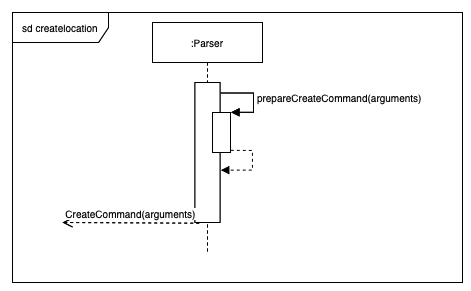

The diagram above was exported from draw.io. Its source (the exported page's mxGraphModel, read from the mxfile embedded in the PNG):
<mxGraphModel dx="1963" dy="1852" grid="1" gridSize="10" guides="1" tooltips="1" connect="1" arrows="1" fold="1" page="1" pageScale="1" pageWidth="850" pageHeight="1100" math="0" shadow="0">
  <root>
    <mxCell id="0" />
    <mxCell id="1" parent="0" />
    <mxCell id="2" value="" style="group" vertex="1" connectable="0" parent="1">
      <mxGeometry x="880" y="51" width="450" height="270" as="geometry" />
    </mxCell>
    <mxCell id="3" value="sd createlocation" style="shape=umlFrame;whiteSpace=wrap;html=1;shadow=0;labelBackgroundColor=none;sketch=0;fillColor=#ffffff;fontSize=10;fontColor=#000000;width=96;height=30;" vertex="1" parent="2">
      <mxGeometry width="450" height="270" as="geometry" />
    </mxCell>
    <mxCell id="4" value=":Parser" style="shape=umlLifeline;perimeter=lifelinePerimeter;whiteSpace=wrap;html=1;container=1;collapsible=0;recursiveResize=0;outlineConnect=0;shadow=0;labelBackgroundColor=none;sketch=0;fillColor=#ffffff;fontSize=10;fontColor=#000000;" vertex="1" parent="2">
      <mxGeometry x="140" y="10" width="110" height="230" as="geometry" />
    </mxCell>
    <mxCell id="5" value="" style="html=1;points=[];perimeter=orthogonalPerimeter;shadow=0;labelBackgroundColor=none;sketch=0;fillColor=#ffffff;fontSize=10;fontColor=#000000;" vertex="1" parent="4">
      <mxGeometry x="42.5" y="60" width="25" height="140" as="geometry" />
    </mxCell>
    <mxCell id="6" value="" style="html=1;points=[];perimeter=orthogonalPerimeter;shadow=0;labelBackgroundColor=none;sketch=0;fillColor=#ffffff;fontSize=10;fontColor=#000000;" vertex="1" parent="4">
      <mxGeometry x="60" y="90" width="18" height="40" as="geometry" />
    </mxCell>
    <mxCell id="7" value="prepareCreateCommand(arguments)" style="edgeStyle=orthogonalEdgeStyle;html=1;align=left;spacingLeft=2;endArrow=block;rounded=0;entryX=1.027;entryY=-0.005;fontSize=10;fontColor=#000000;exitX=1.014;exitY=0.075;exitDx=0;exitDy=0;exitPerimeter=0;entryDx=0;entryDy=0;entryPerimeter=0;" edge="1" parent="4" source="5" target="6">
      <mxGeometry relative="1" as="geometry">
        <mxPoint x="69" y="70" as="sourcePoint" />
        <Array as="points">
          <mxPoint x="101" y="71" />
          <mxPoint x="101" y="90" />
        </Array>
        <mxPoint x="81" y="90" as="targetPoint" />
      </mxGeometry>
    </mxCell>
    <mxCell id="8" value="CreateCommand(arguments)" style="html=1;verticalAlign=bottom;endArrow=open;dashed=1;endSize=8;fontSize=10;fontColor=#000000;exitX=0.169;exitY=1.005;exitDx=0;exitDy=0;exitPerimeter=0;" edge="1" parent="2" source="5">
      <mxGeometry relative="1" as="geometry">
        <mxPoint x="130" y="210" as="sourcePoint" />
        <mxPoint x="50" y="210" as="targetPoint" />
      </mxGeometry>
    </mxCell>
    <mxCell id="9" value="" style="edgeStyle=orthogonalEdgeStyle;html=1;align=left;spacingLeft=2;endArrow=block;rounded=0;entryX=1.033;entryY=0.626;fontSize=10;fontColor=#000000;exitX=0.952;exitY=0.074;exitDx=0;exitDy=0;exitPerimeter=0;entryDx=0;entryDy=0;entryPerimeter=0;dashed=1;" edge="1" parent="2" target="5">
      <mxGeometry relative="1" as="geometry">
        <mxPoint x="218.30000000000018" y="137.86" as="sourcePoint" />
        <Array as="points">
          <mxPoint x="240" y="138" />
          <mxPoint x="240" y="158" />
        </Array>
        <mxPoint x="230" y="157.5" as="targetPoint" />
      </mxGeometry>
    </mxCell>
    <mxCell id="10" value="" style="group" connectable="0" vertex="1" parent="2">
      <mxGeometry width="450" height="270" as="geometry" />
    </mxCell>
    <mxCell id="11" value="sd createlocation" style="shape=umlFrame;whiteSpace=wrap;html=1;shadow=0;labelBackgroundColor=none;sketch=0;fillColor=#ffffff;fontSize=10;fontColor=#000000;width=96;height=30;" vertex="1" parent="10">
      <mxGeometry width="450" height="270" as="geometry" />
    </mxCell>
    <mxCell id="12" value=":Parser" style="shape=umlLifeline;perimeter=lifelinePerimeter;whiteSpace=wrap;html=1;container=1;collapsible=0;recursiveResize=0;outlineConnect=0;shadow=0;labelBackgroundColor=none;sketch=0;fillColor=#ffffff;fontSize=10;fontColor=#000000;" vertex="1" parent="10">
      <mxGeometry x="140" y="10" width="110" height="230" as="geometry" />
    </mxCell>
    <mxCell id="13" value="" style="html=1;points=[];perimeter=orthogonalPerimeter;shadow=0;labelBackgroundColor=none;sketch=0;fillColor=#ffffff;fontSize=10;fontColor=#000000;" vertex="1" parent="12">
      <mxGeometry x="42.5" y="60" width="25" height="140" as="geometry" />
    </mxCell>
    <mxCell id="14" value="" style="html=1;points=[];perimeter=orthogonalPerimeter;shadow=0;labelBackgroundColor=none;sketch=0;fillColor=#ffffff;fontSize=10;fontColor=#000000;" vertex="1" parent="12">
      <mxGeometry x="60" y="90" width="18" height="40" as="geometry" />
    </mxCell>
    <mxCell id="15" value="prepareCreateCommand(arguments)" style="edgeStyle=orthogonalEdgeStyle;html=1;align=left;spacingLeft=2;endArrow=block;rounded=0;entryX=1.027;entryY=-0.005;fontSize=10;fontColor=#000000;exitX=1.014;exitY=0.075;exitDx=0;exitDy=0;exitPerimeter=0;entryDx=0;entryDy=0;entryPerimeter=0;" edge="1" parent="12" source="13" target="14">
      <mxGeometry relative="1" as="geometry">
        <mxPoint x="69" y="70" as="sourcePoint" />
        <Array as="points">
          <mxPoint x="101" y="71" />
          <mxPoint x="101" y="90" />
        </Array>
        <mxPoint x="81" y="90" as="targetPoint" />
      </mxGeometry>
    </mxCell>
    <mxCell id="16" value="CreateCommand(arguments)" style="html=1;verticalAlign=bottom;endArrow=open;dashed=1;endSize=8;fontSize=10;fontColor=#000000;exitX=0.169;exitY=1.005;exitDx=0;exitDy=0;exitPerimeter=0;" edge="1" parent="10" source="13">
      <mxGeometry relative="1" as="geometry">
        <mxPoint x="130" y="210" as="sourcePoint" />
        <mxPoint x="50" y="210" as="targetPoint" />
      </mxGeometry>
    </mxCell>
  </root>
</mxGraphModel>